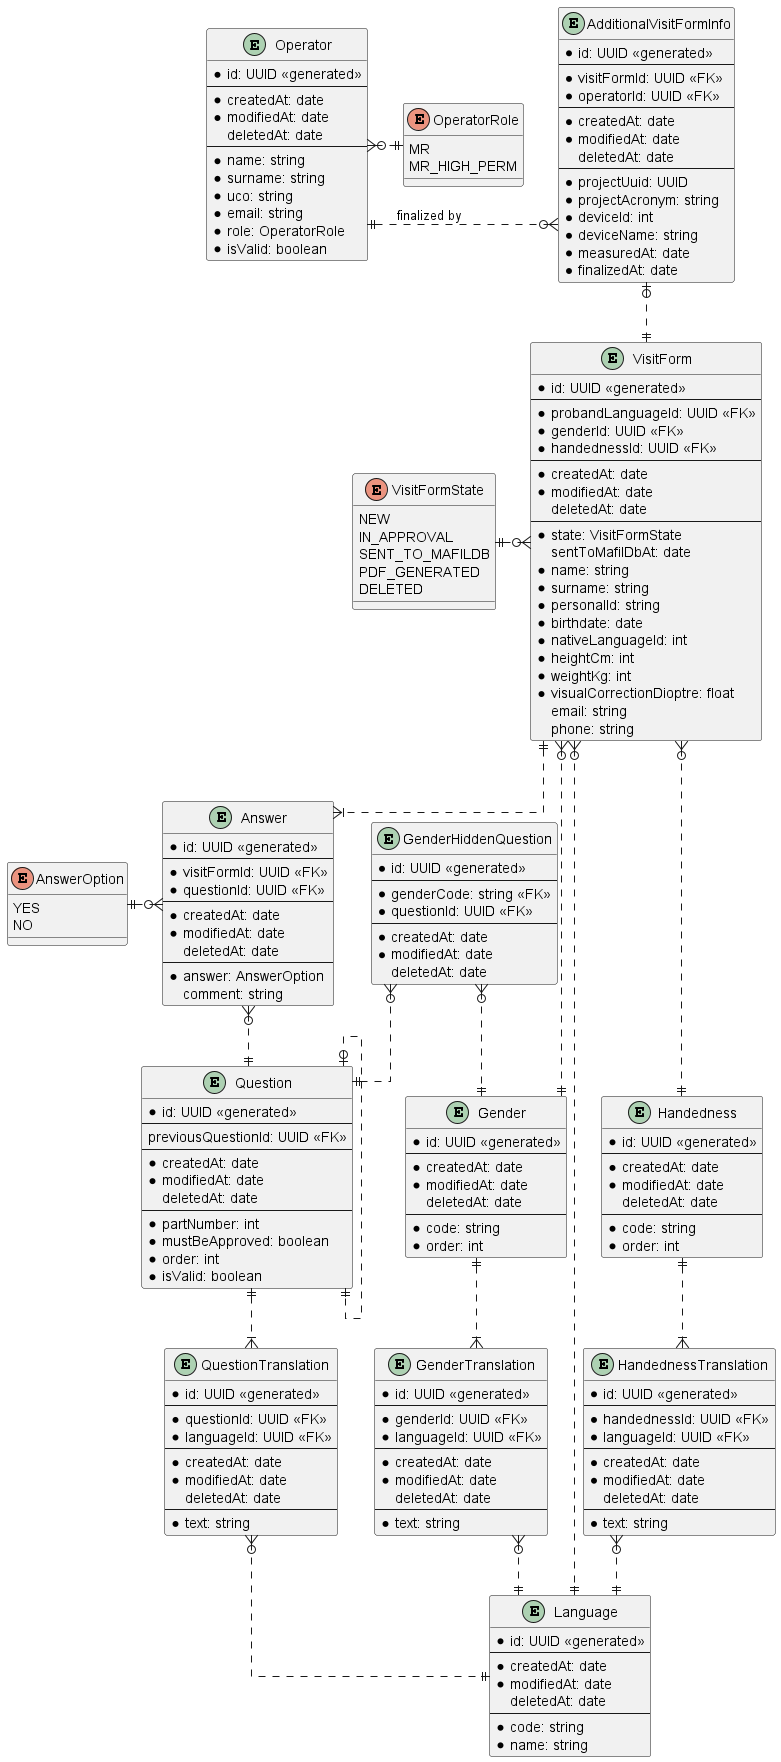

The diagram above was rendered by PlantUML. Its source (embedded in the PNG):
@startuml ERD

' avoid problems with angled crows feet
skinparam linetype ortho

entity Operator {
  * id: UUID <<generated>>
  ---
  * createdAt: date
  * modifiedAt: date
  deletedAt: date
  ---
  * name: string
  * surname: string
  * uco: string
  * email: string
  * role: OperatorRole
  * isValid: boolean
}

enum OperatorRole {
  MR
  MR_HIGH_PERM
}

entity VisitForm {
  * id: UUID <<generated>>
  ---
  * probandLanguageId: UUID <<FK>>
  * genderId: UUID <<FK>>
  * handednessId: UUID <<FK>>
  ---
  * createdAt: date
  * modifiedAt: date
  deletedAt: date
  ---
  * state: VisitFormState
  sentToMafilDbAt: date
  * name: string
  * surname: string
  * personalId: string
  * birthdate: date
  * nativeLanguageId: int
  * heightCm: int
  * weightKg: int
  * visualCorrectionDioptre: float
  email: string
  phone: string
}

enum VisitFormState {
  NEW
  IN_APPROVAL
  SENT_TO_MAFILDB
  PDF_GENERATED
  DELETED
}

entity AdditionalVisitFormInfo {
  * id: UUID <<generated>>
  ---
  * visitFormId: UUID <<FK>>
  * operatorId: UUID <<FK>>
  ---
  * createdAt: date
  * modifiedAt: date
  deletedAt: date
  ---
  * projectUuid: UUID
  * projectAcronym: string
  * deviceId: int
  * deviceName: string
  * measuredAt: date
  * finalizedAt: date
}

enum AnswerOption {
  YES
  NO
}

entity Answer {
  * id: UUID <<generated>>
  ---
  * visitFormId: UUID <<FK>>
  * questionId: UUID <<FK>>
  ---
  * createdAt: date
  * modifiedAt: date
  deletedAt: date
  ---
  * answer: AnswerOption
  comment: string
}

entity Question {
  * id: UUID <<generated>>
  ---
  previousQuestionId: UUID <<FK>>
  ---
  * createdAt: date
  * modifiedAt: date
  deletedAt: date
  ---
  * partNumber: int
  * mustBeApproved: boolean
  * order: int
  * isValid: boolean
}

entity QuestionTranslation {
  * id: UUID <<generated>>
  ---
  * questionId: UUID <<FK>>
  * languageId: UUID <<FK>>
  ---
  * createdAt: date
  * modifiedAt: date
  deletedAt: date
  ---
  * text: string
}

entity GenderHiddenQuestion {
  * id: UUID <<generated>>
  ---
  * genderCode: string <<FK>>
  * questionId: UUID <<FK>>
  ---
  * createdAt: date
  * modifiedAt: date
  deletedAt: date
}

entity Gender {
  * id: UUID <<generated>>
  ---
  * createdAt: date
  * modifiedAt: date
  deletedAt: date
  ---
  * code: string
  * order: int
}

entity GenderTranslation {
  * id: UUID <<generated>>
  ---
  * genderId: UUID <<FK>>
  * languageId: UUID <<FK>>
  ---
  * createdAt: date
  * modifiedAt: date
  deletedAt: date
  ---
  * text: string
}

entity Handedness {
  * id: UUID <<generated>>
  ---
  * createdAt: date
  * modifiedAt: date
  deletedAt: date
  ---
  * code: string
  * order: int
}

entity HandednessTranslation {
  * id: UUID <<generated>>
  ---
  * handednessId: UUID <<FK>>
  * languageId: UUID <<FK>>
  ---
  * createdAt: date
  * modifiedAt: date
  deletedAt: date
  ---
  * text: string
}

entity Language {
  * id: UUID <<generated>>
  ---
  * createdAt: date
  * modifiedAt: date
  deletedAt: date
  ---
  * code: string
  * name: string
}

Operator }o.|| OperatorRole
Operator ||.o{ AdditionalVisitFormInfo : finalized by
AdditionalVisitFormInfo |o..|| VisitForm
VisitFormState ||.o{ VisitForm
VisitForm ||..|{ Answer
VisitForm }o..|| Language
VisitForm }o..|| Gender
VisitForm }o...|| Handedness
Answer }o..|| Question
AnswerOption ||.o{ Answer
Question |o..|| Question
Question ||..|{ QuestionTranslation
QuestionTranslation }o..|| Language
GenderHiddenQuestion }o..|| Gender
GenderHiddenQuestion }o..|| Question
Gender ||..|{ GenderTranslation
GenderTranslation }o..|| Language
Handedness ||..|{ HandednessTranslation
HandednessTranslation }o..|| Language

@enduml